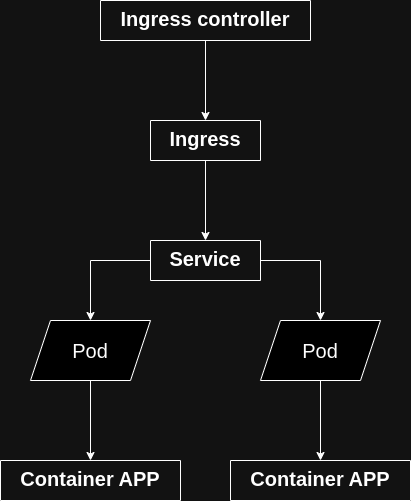

The diagram above was exported from draw.io. Its source (the exported page's mxGraphModel, read from the mxfile embedded in the PNG):
<mxGraphModel dx="1175" dy="627" grid="1" gridSize="10" guides="1" tooltips="1" connect="1" arrows="1" fold="1" page="1" pageScale="1" pageWidth="827" pageHeight="1169" math="0" shadow="0">
  <root>
    <mxCell id="0" />
    <mxCell id="1" parent="0" />
    <mxCell id="n4X-B6D_aDOlvGzGzbT8-6" style="edgeStyle=orthogonalEdgeStyle;rounded=0;orthogonalLoop=1;jettySize=auto;html=1;exitX=0.5;exitY=1;exitDx=0;exitDy=0;" edge="1" parent="1" source="n4X-B6D_aDOlvGzGzbT8-2" target="n4X-B6D_aDOlvGzGzbT8-5">
      <mxGeometry relative="1" as="geometry" />
    </mxCell>
    <mxCell id="n4X-B6D_aDOlvGzGzbT8-2" value="Ingress" style="swimlane;startSize=0;fontSize=20;verticalAlign=top;" vertex="1" collapsed="1" parent="1">
      <mxGeometry x="315" y="290" width="110" height="40" as="geometry">
        <mxRectangle x="310" y="290" width="120" height="70" as="alternateBounds" />
      </mxGeometry>
    </mxCell>
    <mxCell id="n4X-B6D_aDOlvGzGzbT8-4" style="edgeStyle=orthogonalEdgeStyle;rounded=0;orthogonalLoop=1;jettySize=auto;html=1;exitX=0.5;exitY=1;exitDx=0;exitDy=0;" edge="1" parent="1" source="n4X-B6D_aDOlvGzGzbT8-3" target="n4X-B6D_aDOlvGzGzbT8-2">
      <mxGeometry relative="1" as="geometry" />
    </mxCell>
    <mxCell id="n4X-B6D_aDOlvGzGzbT8-3" value="Ingress controller" style="swimlane;startSize=0;fontSize=20;verticalAlign=top;" vertex="1" collapsed="1" parent="1">
      <mxGeometry x="265" y="170" width="210" height="40" as="geometry">
        <mxRectangle x="265" y="170" width="210" height="60" as="alternateBounds" />
      </mxGeometry>
    </mxCell>
    <mxCell id="n4X-B6D_aDOlvGzGzbT8-9" style="edgeStyle=orthogonalEdgeStyle;rounded=0;orthogonalLoop=1;jettySize=auto;html=1;exitX=1;exitY=0.5;exitDx=0;exitDy=0;" edge="1" parent="1" source="n4X-B6D_aDOlvGzGzbT8-5" target="n4X-B6D_aDOlvGzGzbT8-8">
      <mxGeometry relative="1" as="geometry" />
    </mxCell>
    <mxCell id="n4X-B6D_aDOlvGzGzbT8-10" style="edgeStyle=orthogonalEdgeStyle;rounded=0;orthogonalLoop=1;jettySize=auto;html=1;exitX=0;exitY=0.5;exitDx=0;exitDy=0;" edge="1" parent="1" source="n4X-B6D_aDOlvGzGzbT8-5" target="n4X-B6D_aDOlvGzGzbT8-7">
      <mxGeometry relative="1" as="geometry" />
    </mxCell>
    <mxCell id="n4X-B6D_aDOlvGzGzbT8-5" value="Service" style="swimlane;startSize=0;fontSize=20;verticalAlign=top;" vertex="1" collapsed="1" parent="1">
      <mxGeometry x="315" y="410" width="110" height="40" as="geometry">
        <mxRectangle x="310" y="410" width="160" height="60" as="alternateBounds" />
      </mxGeometry>
    </mxCell>
    <mxCell id="n4X-B6D_aDOlvGzGzbT8-14" style="edgeStyle=orthogonalEdgeStyle;rounded=0;orthogonalLoop=1;jettySize=auto;html=1;exitX=0.5;exitY=1;exitDx=0;exitDy=0;entryX=0.5;entryY=0;entryDx=0;entryDy=0;" edge="1" parent="1" source="n4X-B6D_aDOlvGzGzbT8-7" target="n4X-B6D_aDOlvGzGzbT8-11">
      <mxGeometry relative="1" as="geometry" />
    </mxCell>
    <mxCell id="n4X-B6D_aDOlvGzGzbT8-7" value="Pod" style="shape=parallelogram;perimeter=parallelogramPerimeter;whiteSpace=wrap;html=1;fixedSize=1;fontSize=20;" vertex="1" parent="1">
      <mxGeometry x="195" y="490" width="120" height="60" as="geometry" />
    </mxCell>
    <mxCell id="n4X-B6D_aDOlvGzGzbT8-13" style="edgeStyle=orthogonalEdgeStyle;rounded=0;orthogonalLoop=1;jettySize=auto;html=1;exitX=0.5;exitY=1;exitDx=0;exitDy=0;entryX=0.5;entryY=0;entryDx=0;entryDy=0;" edge="1" parent="1" source="n4X-B6D_aDOlvGzGzbT8-8" target="n4X-B6D_aDOlvGzGzbT8-12">
      <mxGeometry relative="1" as="geometry" />
    </mxCell>
    <mxCell id="n4X-B6D_aDOlvGzGzbT8-8" value="Pod" style="shape=parallelogram;perimeter=parallelogramPerimeter;whiteSpace=wrap;html=1;fixedSize=1;fontSize=20;" vertex="1" parent="1">
      <mxGeometry x="425" y="490" width="120" height="60" as="geometry" />
    </mxCell>
    <mxCell id="n4X-B6D_aDOlvGzGzbT8-11" value="Container APP" style="swimlane;startSize=0;fontSize=20;verticalAlign=top;" vertex="1" collapsed="1" parent="1">
      <mxGeometry x="165" y="630" width="180" height="40" as="geometry">
        <mxRectangle x="310" y="350" width="200" height="200" as="alternateBounds" />
      </mxGeometry>
    </mxCell>
    <mxCell id="n4X-B6D_aDOlvGzGzbT8-12" value="Container APP" style="swimlane;startSize=0;fontSize=20;verticalAlign=top;" vertex="1" collapsed="1" parent="1">
      <mxGeometry x="395" y="630" width="180" height="40" as="geometry">
        <mxRectangle x="310" y="350" width="200" height="200" as="alternateBounds" />
      </mxGeometry>
    </mxCell>
  </root>
</mxGraphModel>